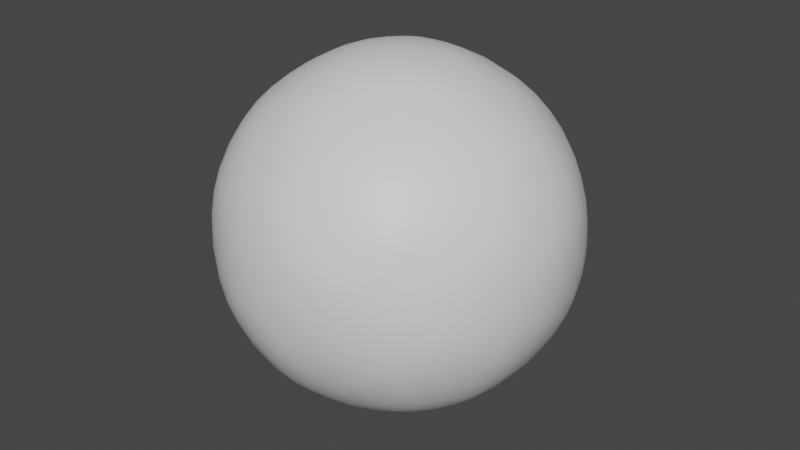 # Source: Bullet.blend  (saved by Blender 3.4.6; exported with 4.5.12 LTS)
import bpy
from mathutils import Matrix  # noqa: F401  (used for matrix-valued properties, if any)

bpy.ops.wm.read_factory_settings(use_empty=True)
scene = bpy.context.scene
scene.name = 'Scene'

# ---- materials (node trees are filled in below, after node groups)
mat_blueglow = bpy.data.materials.new('BlueGlow')
mat_blueglow.use_transparent_shadow = False

# ---- material node trees
mat_blueglow.use_nodes = True; mat_blueglow.node_tree.nodes.clear()
_N = mat_blueglow.node_tree.nodes; _L = mat_blueglow.node_tree.links
n0 = _N.new('ShaderNodeBsdfPrincipled'); n0.name = 'Principled BSDF'; n0.location = (10, 300)
n0.distribution = 'GGX'
n0.subsurface_method = 'RANDOM_WALK_SKIN'
n0.inputs[3].default_value = 1.45
n0.inputs[27].default_value = (0.0, 0.0, 0.0, 1.0)
n0.inputs[28].default_value = 1.0
n1 = _N.new('ShaderNodeOutputMaterial'); n1.name = 'Material Output'; n1.location = (300, 300)
_L.new(n0.outputs[0], n1.inputs[0])
n1.is_active_output = True

# ---- world
world_world = bpy.data.worlds.new('World'); scene.world = world_world
world_world.use_nodes = True; world_world.node_tree.nodes.clear()
_N = world_world.node_tree.nodes; _L = world_world.node_tree.links
n0 = _N.new('ShaderNodeOutputWorld'); n0.name = 'World Output'; n0.location = (300, 300)
n1 = _N.new('ShaderNodeBackground'); n1.name = 'Background'; n1.location = (10, 300)
n1.inputs[0].default_value = (0.05088, 0.05088, 0.05088, 1.0)
_L.new(n1.outputs[0], n0.inputs[0])
n0.is_active_output = True
world_world.color = (0.05088, 0.05088, 0.05088)
world_world.use_sun_shadow = False
world_world.sun_shadow_jitter_overblur = 0.0

# ---- meshes
me_icosphere = bpy.data.meshes.new('Icosphere')
me_icosphere.from_pydata([(0.0, 0.0, -1.0), (0.7236, -0.5257, -0.4472), (-0.2764, -0.8506, -0.4472), (-0.8944, 0.0, -0.4472), (-0.2764, 0.8506, -0.4472), (0.7236, 0.5257, -0.4472), (0.2764, -0.8506, 0.4472), (-0.7236, -0.5257, 0.4472), (-0.7236, 0.5257, 0.4472), (0.2764, 0.8506, 0.4472), (0.8944, 0.0, 0.4472), (0.0, 0.0, 1.0), (-0.1625, -0.5, -0.8507), (0.4253, -0.309, -0.8507), (0.2629, -0.809, -0.5257), (0.8506, 0.0, -0.5257), (0.4253, 0.309, -0.8507), (-0.5257, 0.0, -0.8507), (-0.6882, -0.5, -0.5257), (-0.1625, 0.5, -0.8507), (-0.6882, 0.5, -0.5257), (0.2629, 0.809, -0.5257), (0.9511, -0.309, 0.0), (0.9511, 0.309, 0.0), (0.0, -1.0, 0.0), (0.5878, -0.809, 0.0), (-0.9511, -0.309, 0.0), (-0.5878, -0.809, 0.0), (-0.5878, 0.809, 0.0), (-0.9511, 0.309, 0.0), (0.5878, 0.809, 0.0), (0.0, 1.0, 0.0), (0.6882, -0.5, 0.5257), (-0.2629, -0.809, 0.5257), (-0.8506, 0.0, 0.5257), (-0.2629, 0.809, 0.5257), (0.6882, 0.5, 0.5257), (0.1625, -0.5, 0.8507), (0.5257, 0.0, 0.8507), (-0.4253, -0.309, 0.8507), (-0.4253, 0.309, 0.8507), (0.1625, 0.5, 0.8507)], [], [(0, 13, 12), (1, 13, 15), (0, 12, 17), (0, 17, 19), (0, 19, 16), (1, 15, 22), (2, 14, 24), (3, 18, 26), (4, 20, 28), (5, 21, 30), (1, 22, 25), (2, 24, 27), (3, 26, 29), (4, 28, 31), (5, 30, 23), (6, 32, 37), (7, 33, 39), (8, 34, 40), (9, 35, 41), (10, 36, 38), (38, 41, 11), (38, 36, 41), (36, 9, 41), (41, 40, 11), (41, 35, 40), (35, 8, 40), (40, 39, 11), (40, 34, 39), (34, 7, 39), (39, 37, 11), (39, 33, 37), (33, 6, 37), (37, 38, 11), (37, 32, 38), (32, 10, 38), (23, 36, 10), (23, 30, 36), (30, 9, 36), (31, 35, 9), (31, 28, 35), (28, 8, 35), (29, 34, 8), (29, 26, 34), (26, 7, 34), (27, 33, 7), (27, 24, 33), (24, 6, 33), (25, 32, 6), (25, 22, 32), (22, 10, 32), (30, 31, 9), (30, 21, 31), (21, 4, 31), (28, 29, 8), (28, 20, 29), (20, 3, 29), (26, 27, 7), (26, 18, 27), (18, 2, 27), (24, 25, 6), (24, 14, 25), (14, 1, 25), (22, 23, 10), (22, 15, 23), (15, 5, 23), (16, 21, 5), (16, 19, 21), (19, 4, 21), (19, 20, 4), (19, 17, 20), (17, 3, 20), (17, 18, 3), (17, 12, 18), (12, 2, 18), (15, 16, 5), (15, 13, 16), (13, 0, 16), (12, 14, 2), (12, 13, 14), (13, 1, 14)])
me_icosphere.polygons.foreach_set('use_smooth', [True] * 80)
_uv = me_icosphere.uv_layers.new(name='UVMap')
_uv.uv.foreach_set('vector', [0.1818, 0.0, 0.2273, 0.07873, 0.1364, 0.07873, 0.2727, 0.1575, 0.3182, 0.07873, 0.3636, 0.1575, 0.9091, 0.0, 0.9545, 0.07873, 0.8636, 0.07873, 0.7273, 0.0, 0.7727, 0.07873, 0.6818, 0.07873, 0.5455, 0.0, 0.5909, 0.07873, 0.5, 0.07873, 0.2727, 0.1575, 0.3636, 0.1575, 0.3182, 0.2362, 0.09091, 0.1575, 0.1818, 0.1575, 0.1364, 0.2362, 0.8182, 0.1575, 0.9091, 0.1575, 0.8636, 0.2362, 0.6364, 0.1575, 0.7273, 0.1575, 0.6818, 0.2362, 0.4545, 0.1575, 0.5455, 0.1575, 0.5, 0.2362, 0.2727, 0.1575, 0.3182, 0.2362, 0.2273, 0.2362, 0.09091, 0.1575, 0.1364, 0.2362, 0.04546, 0.2362, 0.8182, 0.1575, 0.8636, 0.2362, 0.7727, 0.2362, 0.6364, 0.1575, 0.6818, 0.2362, 0.5909, 0.2362, 0.4545, 0.1575, 0.5, 0.2362, 0.4091, 0.2362, 0.1818, 0.3149, 0.2727, 0.3149, 0.2273, 0.3937, 0.0, 0.3149, 0.09091, 0.3149, 0.04546, 0.3937, 0.7273, 0.3149, 0.8182, 0.3149, 0.7727, 0.3937, 0.5455, 0.3149, 0.6364, 0.3149, 0.5909, 0.3937, 0.3636, 0.3149, 0.4545, 0.3149, 0.4091, 0.3937, 0.4091, 0.3937, 0.5, 0.3937, 0.4545, 0.4724, 0.4091, 0.3937, 0.4545, 0.3149, 0.5, 0.3937, 0.4545, 0.3149, 0.5455, 0.3149, 0.5, 0.3937, 0.5909, 0.3937, 0.6818, 0.3937, 0.6364, 0.4724, 0.5909, 0.3937, 0.6364, 0.3149, 0.6818, 0.3937, 0.6364, 0.3149, 0.7273, 0.3149, 0.6818, 0.3937, 0.7727, 0.3937, 0.8636, 0.3937, 0.8182, 0.4724, 0.7727, 0.3937, 0.8182, 0.3149, 0.8636, 0.3937, 0.8182, 0.3149, 0.9091, 0.3149, 0.8636, 0.3937, 0.04546, 0.3937, 0.1364, 0.3937, 0.09091, 0.4724, 0.04546, 0.3937, 0.09091, 0.3149, 0.1364, 0.3937, 0.09091, 0.3149, 0.1818, 0.3149, 0.1364, 0.3937, 0.2273, 0.3937, 0.3182, 0.3937, 0.2727, 0.4724, 0.2273, 0.3937, 0.2727, 0.3149, 0.3182, 0.3937, 0.2727, 0.3149, 0.3636, 0.3149, 0.3182, 0.3937, 0.4091, 0.2362, 0.4545, 0.3149, 0.3636, 0.3149, 0.4091, 0.2362, 0.5, 0.2362, 0.4545, 0.3149, 0.5, 0.2362, 0.5455, 0.3149, 0.4545, 0.3149, 0.5909, 0.2362, 0.6364, 0.3149, 0.5455, 0.3149, 0.5909, 0.2362, 0.6818, 0.2362, 0.6364, 0.3149, 0.6818, 0.2362, 0.7273, 0.3149, 0.6364, 0.3149, 0.7727, 0.2362, 0.8182, 0.3149, 0.7273, 0.3149, 0.7727, 0.2362, 0.8636, 0.2362, 0.8182, 0.3149, 0.8636, 0.2362, 0.9091, 0.3149, 0.8182, 0.3149, 0.04546, 0.2362, 0.09091, 0.3149, 0.0, 0.3149, 0.04546, 0.2362, 0.1364, 0.2362, 0.09091, 0.3149, 0.1364, 0.2362, 0.1818, 0.3149, 0.09091, 0.3149, 0.2273, 0.2362, 0.2727, 0.3149, 0.1818, 0.3149, 0.2273, 0.2362, 0.3182, 0.2362, 0.2727, 0.3149, 0.3182, 0.2362, 0.3636, 0.3149, 0.2727, 0.3149, 0.5, 0.2362, 0.5909, 0.2362, 0.5455, 0.3149, 0.5, 0.2362, 0.5455, 0.1575, 0.5909, 0.2362, 0.5455, 0.1575, 0.6364, 0.1575, 0.5909, 0.2362, 0.6818, 0.2362, 0.7727, 0.2362, 0.7273, 0.3149, 0.6818, 0.2362, 0.7273, 0.1575, 0.7727, 0.2362, 0.7273, 0.1575, 0.8182, 0.1575, 0.7727, 0.2362, 0.8636, 0.2362, 0.9545, 0.2362, 0.9091, 0.3149, 0.8636, 0.2362, 0.9091, 0.1575, 0.9545, 0.2362, 0.9091, 0.1575, 1.0, 0.1575, 0.9545, 0.2362, 0.1364, 0.2362, 0.2273, 0.2362, 0.1818, 0.3149, 0.1364, 0.2362, 0.1818, 0.1575, 0.2273, 0.2362, 0.1818, 0.1575, 0.2727, 0.1575, 0.2273, 0.2362, 0.3182, 0.2362, 0.4091, 0.2362, 0.3636, 0.3149, 0.3182, 0.2362, 0.3636, 0.1575, 0.4091, 0.2362, 0.3636, 0.1575, 0.4545, 0.1575, 0.4091, 0.2362, 0.5, 0.07873, 0.5455, 0.1575, 0.4545, 0.1575, 0.5, 0.07873, 0.5909, 0.07873, 0.5455, 0.1575, 0.5909, 0.07873, 0.6364, 0.1575, 0.5455, 0.1575, 0.6818, 0.07873, 0.7273, 0.1575, 0.6364, 0.1575, 0.6818, 0.07873, 0.7727, 0.07873, 0.7273, 0.1575, 0.7727, 0.07873, 0.8182, 0.1575, 0.7273, 0.1575, 0.8636, 0.07873, 0.9091, 0.1575, 0.8182, 0.1575, 0.8636, 0.07873, 0.9545, 0.07873, 0.9091, 0.1575, 0.9545, 0.07873, 1.0, 0.1575, 0.9091, 0.1575, 0.3636, 0.1575, 0.4091, 0.07873, 0.4545, 0.1575, 0.3636, 0.1575, 0.3182, 0.07873, 0.4091, 0.07873, 0.3182, 0.07873, 0.3636, 0.0, 0.4091, 0.07873, 0.1364, 0.07873, 0.1818, 0.1575, 0.09091, 0.1575, 0.1364, 0.07873, 0.2273, 0.07873, 0.1818, 0.1575, 0.2273, 0.07873, 0.2727, 0.1575, 0.1818, 0.1575])
me_icosphere.materials.append(mat_blueglow)
me_icosphere.update()

# ---- objects
ob_bullet = bpy.data.objects.new('Bullet', me_icosphere)

# ---- transforms, parenting, visibility, modifiers, constraints
ob_bullet.location = (0.0, 0.0, 0.0)
_m = ob_bullet.modifiers.new('Subdivision', 'SUBSURF')
_m.levels = 3

# ---- collection membership
scene.collection.objects.link(ob_bullet)

# ---- scene / render settings (as saved in the file)
scene.frame_start = 1; scene.frame_end = 250; scene.frame_set(1)
scene.render.engine = 'BLENDER_EEVEE_NEXT'
scene.cycles.sampling_pattern = 'TABULATED_SOBOL'
scene.cycles.use_light_tree = False
scene.view_settings.view_transform = 'Filmic'
bpy.context.view_layer.update()

# ---- added for rendering (the .blend has no active camera and no usable light): camera, sun
cam_auto = bpy.data.cameras.new('AutoCamera')
cam_auto.lens = 50.0
cam_auto.sensor_width = 36.0
cam_auto.clip_end = 1000.0
ob_auto_camera = bpy.data.objects.new('AutoCamera', cam_auto)
scene.collection.objects.link(ob_auto_camera)
ob_auto_camera.location = (3.15365, -3.78438, 2.52292)
ob_auto_camera.rotation_euler = (1.09748, -7.21219e-08, 0.694738)
scene.camera = ob_auto_camera
light_auto_sun = bpy.data.lights.new('AutoSun', 'SUN')
light_auto_sun.energy = 3.0
light_auto_sun.angle = 0.0523599
ob_auto_sun = bpy.data.objects.new('AutoSun', light_auto_sun)
scene.collection.objects.link(ob_auto_sun)
ob_auto_sun.rotation_euler = (0.872665, 0.174533, 0.523599)
bpy.context.view_layer.update()
